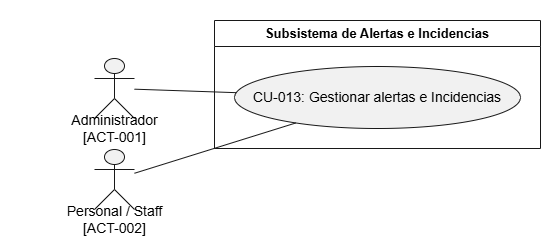

The diagram above was exported from draw.io. Its source (the exported page's mxGraphModel, read from the mxfile embedded in the PNG):
<mxGraphModel dx="1857" dy="626" grid="1" gridSize="10" guides="1" tooltips="1" connect="1" arrows="1" fold="1" page="1" pageScale="1" pageWidth="827" pageHeight="1169" math="0" shadow="0">
  <root>
    <mxCell id="0" />
    <mxCell id="1" parent="0" />
    <UserObject label="" plantUmlData="{&#10;  &quot;data&quot;: &quot;@startuml\nleft to right direction\nskinparam packageStyle rectangle\n\nactor \&quot;Administrador\\n[ACT-001]\&quot; as Admin\nactor \&quot;Personal / Staff\\n[ACT-002]\&quot; as Staff\n\nrectangle \&quot;Subsistema de Alertas e Incidencias\&quot; {\n  usecase \&quot;CU-013: Gestionar alertas e Incidencias\&quot; as CU013\n}\n\nAdmin -- CU013\nStaff -- CU013\n@enduml&quot;,&#10;  &quot;config&quot;: null&#10;}" id="tE6bOir7kr0H-p08ZU4c-90">
      <mxCell connectable="0" parent="1" style="group;transparentBounds=1;editIcon=1;lockedGroup=0;groupPadding=10;" vertex="1">
        <mxGeometry as="geometry" />
      </mxCell>
    </UserObject>
    <UserObject label="Subsistema de Alertas e Incidencias" plantUmlId="rect_0" plantUmlBaseStyle="swimlane;collapsible=0;startSize=26;fillColor=none;strokeColor=#181818;fontColor=#000000;fontSize=13;fontStyle=1;whiteSpace=wrap;" plantUmlBaseValue="Subsistema de Alertas e Incidencias" id="tE6bOir7kr0H-p08ZU4c-91">
      <mxCell parent="tE6bOir7kr0H-p08ZU4c-90" style="swimlane;collapsible=0;startSize=26;fillColor=none;strokeColor=#181818;fontColor=#000000;fontSize=13;fontStyle=1;whiteSpace=wrap;" vertex="1">
        <mxGeometry height="128" width="326" x="150" y="390" as="geometry" />
      </mxCell>
    </UserObject>
    <UserObject label="CU-013: Gestionar alertas e Incidencias" plantUmlId="uc_1" plantUmlBaseStyle="ellipse;html=1;fillColor=#F1F1F1;strokeColor=#181818;whiteSpace=wrap;fontColor=#000000;fontSize=14;" plantUmlBaseValue="CU-013: Gestionar alertas e Incidencias" id="tE6bOir7kr0H-p08ZU4c-92">
      <mxCell parent="tE6bOir7kr0H-p08ZU4c-91" style="ellipse;html=1;fillColor=#F1F1F1;strokeColor=#181818;whiteSpace=wrap;fontColor=#000000;fontSize=14;" vertex="1">
        <mxGeometry height="62" width="286" x="20" y="46" as="geometry" />
      </mxCell>
    </UserObject>
    <UserObject label="" plantUmlId="actor_2" plantUmlBaseStyle="shape=umlActor;html=1;fillColor=#F1F1F1;strokeColor=#181818;fontColor=#000000;fontSize=14;" plantUmlBaseValue="" id="tE6bOir7kr0H-p08ZU4c-93">
      <mxCell parent="tE6bOir7kr0H-p08ZU4c-90" style="shape=umlActor;html=1;fillColor=#F1F1F1;strokeColor=#181818;fontColor=#000000;fontSize=14;" vertex="1">
        <mxGeometry height="60" width="40" x="30" y="428" as="geometry" />
      </mxCell>
    </UserObject>
    <UserObject label="Administrador&#10;[ACT-001]" plantUmlId="actorlbl_3" plantUmlBaseStyle="text;html=1;align=center;verticalAlign=middle;spacingBottom=1;fontColor=#000000;fontSize=14;part=1;" plantUmlBaseValue="Administrador&#10;[ACT-001]" id="tE6bOir7kr0H-p08ZU4c-94">
      <mxCell parent="tE6bOir7kr0H-p08ZU4c-93" style="text;html=1;align=center;verticalAlign=middle;spacingBottom=1;fontColor=#000000;fontSize=14;part=1;" vertex="1">
        <mxGeometry height="17" width="192" x="-76" y="62" as="geometry" />
      </mxCell>
    </UserObject>
    <UserObject label="" plantUmlId="actor_4" plantUmlBaseStyle="shape=umlActor;html=1;fillColor=#F1F1F1;strokeColor=#181818;fontColor=#000000;fontSize=14;" plantUmlBaseValue="" id="tE6bOir7kr0H-p08ZU4c-95">
      <mxCell parent="tE6bOir7kr0H-p08ZU4c-90" style="shape=umlActor;html=1;fillColor=#F1F1F1;strokeColor=#181818;fontColor=#000000;fontSize=14;" vertex="1">
        <mxGeometry height="60" width="40" x="30" y="519" as="geometry" />
      </mxCell>
    </UserObject>
    <UserObject label="Personal / Staff&#10;[ACT-002]" plantUmlId="actorlbl_5" plantUmlBaseStyle="text;html=1;align=center;verticalAlign=middle;spacingBottom=1;fontColor=#000000;fontSize=14;part=1;" plantUmlBaseValue="Personal / Staff&#10;[ACT-002]" id="tE6bOir7kr0H-p08ZU4c-96">
      <mxCell parent="tE6bOir7kr0H-p08ZU4c-95" style="text;html=1;align=center;verticalAlign=middle;spacingBottom=1;fontColor=#000000;fontSize=14;part=1;" vertex="1">
        <mxGeometry height="17" width="208" x="-84" y="62" as="geometry" />
      </mxCell>
    </UserObject>
    <UserObject label="" plantUmlId="rel_6" plantUmlBaseStyle="endArrow=none;strokeColor=#181818;fontColor=#000000;fontSize=13;edgeStyle=none;rounded=0;html=1;curved=0;endSize=6;sourcePerimeterSpacing=0;targetPerimeterSpacing=0;" plantUmlBaseValue="" id="tE6bOir7kr0H-p08ZU4c-97">
      <mxCell edge="1" parent="tE6bOir7kr0H-p08ZU4c-90" source="tE6bOir7kr0H-p08ZU4c-93" style="endArrow=none;strokeColor=#181818;fontColor=#000000;fontSize=13;edgeStyle=none;rounded=0;html=1;curved=0;endSize=6;sourcePerimeterSpacing=0;targetPerimeterSpacing=0;" target="tE6bOir7kr0H-p08ZU4c-92">
        <mxGeometry relative="1" as="geometry" />
      </mxCell>
    </UserObject>
    <UserObject label="" plantUmlId="rel_7" plantUmlBaseStyle="endArrow=none;strokeColor=#181818;fontColor=#000000;fontSize=13;edgeStyle=none;rounded=0;html=1;curved=0;endSize=6;sourcePerimeterSpacing=0;targetPerimeterSpacing=0;" plantUmlBaseValue="" id="tE6bOir7kr0H-p08ZU4c-98">
      <mxCell edge="1" parent="tE6bOir7kr0H-p08ZU4c-90" source="tE6bOir7kr0H-p08ZU4c-95" style="endArrow=none;strokeColor=#181818;fontColor=#000000;fontSize=13;edgeStyle=none;rounded=0;html=1;curved=0;endSize=6;sourcePerimeterSpacing=0;targetPerimeterSpacing=0;" target="tE6bOir7kr0H-p08ZU4c-92">
        <mxGeometry relative="1" as="geometry" />
      </mxCell>
    </UserObject>
  </root>
</mxGraphModel>